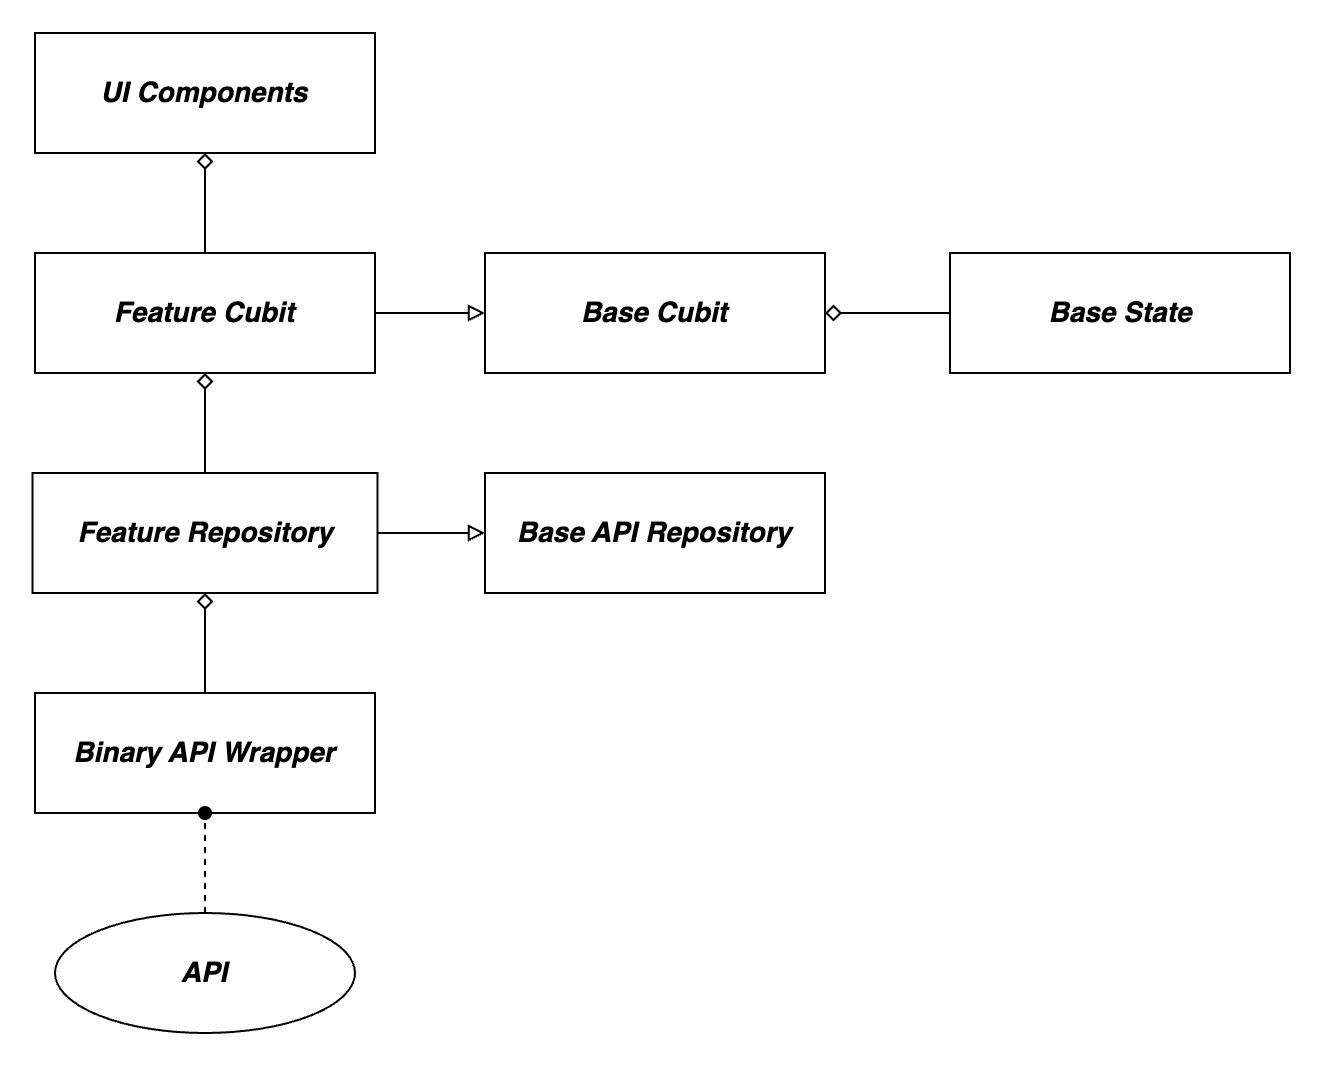

The diagram above was exported from draw.io. Its source (the exported page's mxGraphModel, read from the mxfile embedded in the PNG):
<mxGraphModel dx="2092" dy="1813" grid="1" gridSize="10" guides="1" tooltips="1" connect="1" arrows="1" fold="1" page="1" pageScale="1" pageWidth="850" pageHeight="1100" math="0" shadow="0">
  <root>
    <mxCell id="0" />
    <mxCell id="1" parent="0" />
    <mxCell id="IGg63-WKs-m-qAbdVnEL-50" value="&lt;span style=&quot;&quot;&gt;&lt;font style=&quot;&quot;&gt;&lt;span&gt;Base API Repository&lt;/span&gt;&lt;br&gt;&lt;/font&gt;&lt;/span&gt;" style="rounded=0;whiteSpace=wrap;html=1;fontSize=14;fontStyle=3;startSize=50;strokeWidth=1;shadow=0;dashed=0;arcSize=4;" parent="1" vertex="1">
      <mxGeometry x="-565" y="-850" width="170" height="60" as="geometry" />
    </mxCell>
    <mxCell id="YMWdoubiEic3nJtBfIlK-10" value="&lt;span&gt;&lt;span&gt;&lt;font style=&quot;font-size: 14px;&quot;&gt;Binary API Wrapper&lt;br&gt;&lt;/font&gt;&lt;/span&gt;&lt;/span&gt;" style="rounded=0;whiteSpace=wrap;html=1;fontSize=14;fontStyle=3;startSize=50;strokeWidth=1;shadow=0;dashed=0;arcSize=4;" parent="1" vertex="1">
      <mxGeometry x="-790" y="-740" width="170" height="60" as="geometry" />
    </mxCell>
    <mxCell id="oxd1AN75Vg3AiaZAubvh-1" style="edgeStyle=orthogonalEdgeStyle;rounded=0;orthogonalLoop=1;jettySize=auto;html=1;exitX=0.5;exitY=0;exitDx=0;exitDy=0;entryX=0.5;entryY=1;entryDx=0;entryDy=0;endArrow=diamond;endFill=0;strokeWidth=1;fontStyle=3" parent="1" source="YMWdoubiEic3nJtBfIlK-10" target="oxd1AN75Vg3AiaZAubvh-2" edge="1">
      <mxGeometry relative="1" as="geometry" />
    </mxCell>
    <mxCell id="7Izyg6F2nDNsNUzlnIEZ-1" style="edgeStyle=orthogonalEdgeStyle;rounded=0;orthogonalLoop=1;jettySize=auto;html=1;entryX=0.5;entryY=1;entryDx=0;entryDy=0;endArrow=oval;endFill=1;dashed=1;strokeWidth=1;exitX=0.5;exitY=0;exitDx=0;exitDy=0;fontStyle=3" parent="1" source="gJOojatnoc0kgtdwVnqg-1" target="YMWdoubiEic3nJtBfIlK-10" edge="1">
      <mxGeometry relative="1" as="geometry">
        <mxPoint x="-447.5" y="-590" as="sourcePoint" />
      </mxGeometry>
    </mxCell>
    <mxCell id="gJOojatnoc0kgtdwVnqg-1" value="&lt;font style=&quot;font-size: 14px;&quot;&gt;&lt;span&gt;API&lt;/span&gt;&lt;/font&gt;" style="ellipse;whiteSpace=wrap;html=1;fontStyle=3;fontSize=12;strokeWidth=1;" parent="1" vertex="1">
      <mxGeometry x="-780" y="-630" width="150" height="60" as="geometry" />
    </mxCell>
    <mxCell id="oxd1AN75Vg3AiaZAubvh-3" style="edgeStyle=orthogonalEdgeStyle;rounded=0;orthogonalLoop=1;jettySize=auto;html=1;exitX=1;exitY=0.5;exitDx=0;exitDy=0;entryX=0;entryY=0.5;entryDx=0;entryDy=0;endArrow=block;endFill=0;strokeWidth=1;fontStyle=3" parent="1" source="oxd1AN75Vg3AiaZAubvh-2" target="IGg63-WKs-m-qAbdVnEL-50" edge="1">
      <mxGeometry relative="1" as="geometry" />
    </mxCell>
    <mxCell id="oxd1AN75Vg3AiaZAubvh-2" value="&lt;span style=&quot;&quot;&gt;&lt;font style=&quot;&quot;&gt;&lt;span&gt;Feature Repository&lt;/span&gt;&lt;br&gt;&lt;/font&gt;&lt;/span&gt;" style="rounded=0;whiteSpace=wrap;html=1;fontSize=14;fontStyle=3;startSize=50;strokeWidth=1;shadow=0;dashed=0;arcSize=4;" parent="1" vertex="1">
      <mxGeometry x="-791.25" y="-850" width="172.5" height="60" as="geometry" />
    </mxCell>
    <mxCell id="oxd1AN75Vg3AiaZAubvh-5" value="&lt;span&gt;Base Cubit&lt;/span&gt;" style="rounded=0;whiteSpace=wrap;html=1;fontSize=14;fontStyle=3;startSize=50;strokeWidth=1;shadow=0;dashed=0;arcSize=4;" parent="1" vertex="1">
      <mxGeometry x="-565" y="-960" width="170" height="60" as="geometry" />
    </mxCell>
    <mxCell id="oxd1AN75Vg3AiaZAubvh-7" value="&lt;span&gt;Base State&lt;/span&gt;" style="rounded=0;whiteSpace=wrap;html=1;fontSize=14;fontStyle=3;startSize=50;strokeWidth=1;shadow=0;dashed=0;arcSize=4;" parent="1" vertex="1">
      <mxGeometry x="-332.5" y="-960" width="170" height="60" as="geometry" />
    </mxCell>
    <mxCell id="oxd1AN75Vg3AiaZAubvh-8" style="edgeStyle=orthogonalEdgeStyle;rounded=0;orthogonalLoop=1;jettySize=auto;html=1;entryX=1;entryY=0.5;entryDx=0;entryDy=0;endArrow=diamond;endFill=0;strokeWidth=1;fontStyle=3" parent="1" source="oxd1AN75Vg3AiaZAubvh-7" target="oxd1AN75Vg3AiaZAubvh-5" edge="1">
      <mxGeometry relative="1" as="geometry" />
    </mxCell>
    <mxCell id="oxd1AN75Vg3AiaZAubvh-9" value="&lt;span&gt;Feature Cubit&lt;/span&gt;" style="rounded=0;whiteSpace=wrap;html=1;fontSize=14;fontStyle=3;startSize=50;strokeWidth=1;shadow=0;dashed=0;arcSize=4;" parent="1" vertex="1">
      <mxGeometry x="-790" y="-960" width="170" height="60" as="geometry" />
    </mxCell>
    <mxCell id="oxd1AN75Vg3AiaZAubvh-10" style="edgeStyle=orthogonalEdgeStyle;rounded=0;orthogonalLoop=1;jettySize=auto;html=1;exitX=1;exitY=0.5;exitDx=0;exitDy=0;entryX=0;entryY=0.5;entryDx=0;entryDy=0;endArrow=block;endFill=0;strokeWidth=1;fontStyle=3" parent="1" source="oxd1AN75Vg3AiaZAubvh-9" target="oxd1AN75Vg3AiaZAubvh-5" edge="1">
      <mxGeometry relative="1" as="geometry" />
    </mxCell>
    <mxCell id="oxd1AN75Vg3AiaZAubvh-11" value="&lt;span&gt;UI Components&lt;/span&gt;" style="rounded=0;whiteSpace=wrap;html=1;fontSize=14;fontStyle=3;startSize=50;strokeWidth=1;shadow=0;dashed=0;arcSize=4;" parent="1" vertex="1">
      <mxGeometry x="-790" y="-1070" width="170" height="60" as="geometry" />
    </mxCell>
    <mxCell id="oxd1AN75Vg3AiaZAubvh-6" style="edgeStyle=orthogonalEdgeStyle;rounded=0;orthogonalLoop=1;jettySize=auto;html=1;exitX=0.5;exitY=0;exitDx=0;exitDy=0;entryX=0.5;entryY=1;entryDx=0;entryDy=0;endArrow=diamond;endFill=0;strokeWidth=1;fontStyle=3" parent="1" source="oxd1AN75Vg3AiaZAubvh-2" target="oxd1AN75Vg3AiaZAubvh-9" edge="1">
      <mxGeometry relative="1" as="geometry" />
    </mxCell>
    <mxCell id="oxd1AN75Vg3AiaZAubvh-13" style="edgeStyle=orthogonalEdgeStyle;rounded=0;orthogonalLoop=1;jettySize=auto;html=1;exitX=0.5;exitY=0;exitDx=0;exitDy=0;entryX=0.5;entryY=1;entryDx=0;entryDy=0;endArrow=diamond;endFill=0;strokeWidth=1;fontStyle=3" parent="1" source="oxd1AN75Vg3AiaZAubvh-9" target="oxd1AN75Vg3AiaZAubvh-11" edge="1">
      <mxGeometry relative="1" as="geometry" />
    </mxCell>
  </root>
</mxGraphModel>